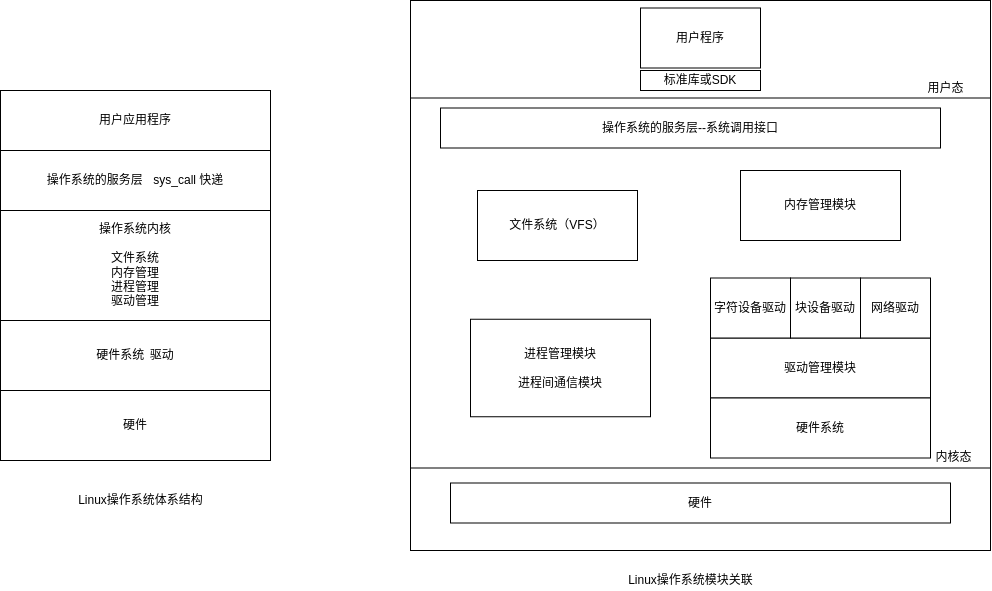

The diagram above was exported from draw.io. Its source (the exported page's mxGraphModel, read from the mxfile embedded in the PNG):
<mxGraphModel dx="1079" dy="487" grid="1" gridSize="10" guides="1" tooltips="1" connect="1" arrows="1" fold="1" page="1" pageScale="1" pageWidth="827" pageHeight="1169" background="#ffffff" math="0" shadow="0">
  <root>
    <mxCell id="0" />
    <mxCell id="1" parent="0" />
    <mxCell id="HTwNOpWyYTeC_0j92sTi-17" value="" style="whiteSpace=wrap;html=1;" parent="1" vertex="1">
      <mxGeometry x="600" y="70" width="580" height="550" as="geometry" />
    </mxCell>
    <mxCell id="YwZb_tAib6V3glr_cUcF-1" value="用户应用程序" style="rounded=0;whiteSpace=wrap;html=1;" parent="1" vertex="1">
      <mxGeometry x="190" y="160" width="270" height="60" as="geometry" />
    </mxCell>
    <mxCell id="YwZb_tAib6V3glr_cUcF-2" value="操作系统的服务层&lt;span style=&quot;white-space: pre&quot;&gt;&#09;&lt;/span&gt;sys_call 快递" style="rounded=0;whiteSpace=wrap;html=1;" parent="1" vertex="1">
      <mxGeometry x="190" y="220" width="270" height="60" as="geometry" />
    </mxCell>
    <mxCell id="YwZb_tAib6V3glr_cUcF-4" value="操作系统内核&lt;br&gt;&lt;br&gt;文件系统&lt;br&gt;内存管理&lt;br&gt;进程管理&lt;br&gt;驱动管理" style="rounded=0;whiteSpace=wrap;html=1;" parent="1" vertex="1">
      <mxGeometry x="190" y="280" width="270" height="110" as="geometry" />
    </mxCell>
    <mxCell id="12HTtefhQxIMcwEyrVOe-1" value="硬件系统&lt;span style=&quot;white-space: pre&quot;&gt;&#09;&lt;/span&gt;驱动" style="rounded=0;whiteSpace=wrap;html=1;" parent="1" vertex="1">
      <mxGeometry x="190" y="390" width="270" height="70" as="geometry" />
    </mxCell>
    <mxCell id="12HTtefhQxIMcwEyrVOe-2" value="硬件" style="rounded=0;whiteSpace=wrap;html=1;" parent="1" vertex="1">
      <mxGeometry x="190" y="460" width="270" height="70" as="geometry" />
    </mxCell>
    <mxCell id="HTwNOpWyYTeC_0j92sTi-1" value="文件系统（VFS）" style="rounded=0;whiteSpace=wrap;html=1;" parent="1" vertex="1">
      <mxGeometry x="667" y="260" width="160" height="70" as="geometry" />
    </mxCell>
    <mxCell id="HTwNOpWyYTeC_0j92sTi-2" value="操作系统的服务层--系统调用接口" style="rounded=0;whiteSpace=wrap;html=1;" parent="1" vertex="1">
      <mxGeometry x="630" y="177.5" width="500" height="40" as="geometry" />
    </mxCell>
    <mxCell id="HTwNOpWyYTeC_0j92sTi-3" value="进程管理模块&lt;br&gt;&lt;br&gt;进程间通信模块" style="rounded=0;whiteSpace=wrap;html=1;" parent="1" vertex="1">
      <mxGeometry x="660" y="388.75" width="180" height="97.5" as="geometry" />
    </mxCell>
    <mxCell id="HTwNOpWyYTeC_0j92sTi-4" value="内存管理模块" style="rounded=0;whiteSpace=wrap;html=1;" parent="1" vertex="1">
      <mxGeometry x="930" y="240" width="160" height="70" as="geometry" />
    </mxCell>
    <mxCell id="HTwNOpWyYTeC_0j92sTi-5" value="驱动管理模块" style="rounded=0;whiteSpace=wrap;html=1;" parent="1" vertex="1">
      <mxGeometry x="900" y="407.5" width="220" height="60" as="geometry" />
    </mxCell>
    <mxCell id="HTwNOpWyYTeC_0j92sTi-6" value="字符设备驱动" style="rounded=0;whiteSpace=wrap;html=1;" parent="1" vertex="1">
      <mxGeometry x="900" y="347.5" width="80" height="60" as="geometry" />
    </mxCell>
    <mxCell id="HTwNOpWyYTeC_0j92sTi-7" value="块设备驱动" style="rounded=0;whiteSpace=wrap;html=1;" parent="1" vertex="1">
      <mxGeometry x="980" y="347.5" width="70" height="60" as="geometry" />
    </mxCell>
    <mxCell id="HTwNOpWyYTeC_0j92sTi-8" value="网络驱动" style="rounded=0;whiteSpace=wrap;html=1;" parent="1" vertex="1">
      <mxGeometry x="1050" y="347.5" width="70" height="60" as="geometry" />
    </mxCell>
    <mxCell id="HTwNOpWyYTeC_0j92sTi-9" value="硬件系统" style="rounded=0;whiteSpace=wrap;html=1;" parent="1" vertex="1">
      <mxGeometry x="900" y="467.5" width="220" height="60" as="geometry" />
    </mxCell>
    <mxCell id="HTwNOpWyYTeC_0j92sTi-10" value="硬件" style="rounded=0;whiteSpace=wrap;html=1;" parent="1" vertex="1">
      <mxGeometry x="640" y="552.5" width="500" height="40" as="geometry" />
    </mxCell>
    <mxCell id="HTwNOpWyYTeC_0j92sTi-11" value="" style="endArrow=none;html=1;rounded=0;" parent="1" edge="1">
      <mxGeometry width="50" height="50" relative="1" as="geometry">
        <mxPoint x="600" y="537.5" as="sourcePoint" />
        <mxPoint x="1180" y="537.5" as="targetPoint" />
      </mxGeometry>
    </mxCell>
    <mxCell id="HTwNOpWyYTeC_0j92sTi-12" value="" style="endArrow=none;html=1;rounded=0;" parent="1" edge="1">
      <mxGeometry width="50" height="50" relative="1" as="geometry">
        <mxPoint x="600" y="167.5" as="sourcePoint" />
        <mxPoint x="1180" y="167.5" as="targetPoint" />
      </mxGeometry>
    </mxCell>
    <mxCell id="HTwNOpWyYTeC_0j92sTi-13" value="用户程序" style="rounded=0;whiteSpace=wrap;html=1;" parent="1" vertex="1">
      <mxGeometry x="830" y="77.5" width="120" height="60" as="geometry" />
    </mxCell>
    <mxCell id="HTwNOpWyYTeC_0j92sTi-14" value="标准库或SDK" style="rounded=0;whiteSpace=wrap;html=1;" parent="1" vertex="1">
      <mxGeometry x="830" y="140" width="120" height="20" as="geometry" />
    </mxCell>
    <mxCell id="HTwNOpWyYTeC_0j92sTi-15" value="用户态" style="text;html=1;align=center;verticalAlign=middle;resizable=0;points=[];autosize=1;strokeColor=none;fillColor=none;" parent="1" vertex="1">
      <mxGeometry x="1110" y="147.5" width="50" height="20" as="geometry" />
    </mxCell>
    <mxCell id="HTwNOpWyYTeC_0j92sTi-16" value="内核态" style="text;html=1;align=center;verticalAlign=middle;resizable=0;points=[];autosize=1;strokeColor=none;fillColor=none;" parent="1" vertex="1">
      <mxGeometry x="1118" y="516.5" width="50" height="20" as="geometry" />
    </mxCell>
    <mxCell id="V7sz35wuMtnyyaORmuSA-1" value="Linux操作系统体系结构" style="text;html=1;align=center;verticalAlign=middle;resizable=0;points=[];autosize=1;strokeColor=none;fillColor=none;" parent="1" vertex="1">
      <mxGeometry x="260" y="560" width="140" height="20" as="geometry" />
    </mxCell>
    <mxCell id="V7sz35wuMtnyyaORmuSA-2" value="Linux操作系统模块关联" style="text;html=1;align=center;verticalAlign=middle;resizable=0;points=[];autosize=1;strokeColor=none;fillColor=none;" parent="1" vertex="1">
      <mxGeometry x="810" y="640" width="140" height="20" as="geometry" />
    </mxCell>
  </root>
</mxGraphModel>